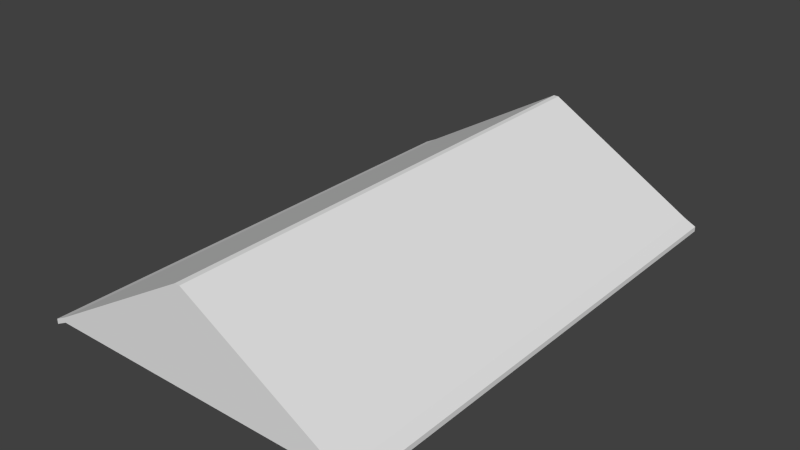 # Source: big_roof.blend  (saved by Blender 2.76.0; exported with 4.5.12 LTS)
import bpy
from mathutils import Matrix  # noqa: F401  (used for matrix-valued properties, if any)

bpy.ops.wm.read_factory_settings(use_empty=True)
scene = bpy.context.scene
scene.name = 'Scene'

# ---- collections
col_collection_1 = bpy.data.collections.new('Collection 1'); scene.collection.children.link(col_collection_1)

# ---- materials (node trees are filled in below, after node groups)
mat_ceramic_roof = bpy.data.materials.new('Ceramic Roof')
mat_ceramic_roof.alpha_threshold = 0.0
mat_ceramic_roof.use_transparent_shadow = False
mat_ceramic_roof.roughness = 0.5
mat_wood_planks = bpy.data.materials.new('Wood Planks')
mat_wood_planks.alpha_threshold = 0.0
mat_wood_planks.use_transparent_shadow = False
mat_wood_planks.roughness = 0.5

# ---- material node trees

# ---- world
world_world = bpy.data.worlds.new('World'); scene.world = world_world
world_world.color = (0.05088, 0.05088, 0.05088)
world_world.use_sun_shadow = False
world_world.sun_shadow_jitter_overblur = 0.0
world_world.cycles.sampling_method = 'MANUAL'
world_world.cycles.sample_map_resolution = 256

# ---- meshes
me_big_roof = bpy.data.meshes.new('Big roof')
me_big_roof.from_pydata([(5.2, -9.537e-07, 0.0), (5.2, -16.4, 0.0), (-5.2, -16.4, 0.0), (-5.2, -9.537e-07, 0.0), (0.08639, -9.537e-07, 3.0), (0.08639, -16.4, 3.0), (-0.08639, -16.4, 3.0), (-0.08639, -9.537e-07, 3.0), (-5.6, -16.4, -0.2), (5.2, -16.4, 0.15), (-5.2, -16.4, 0.15), (0.08639, -16.4, 3.15), (-0.08639, -16.4, 3.15), (0.08639, 0.3, 3.15), (0.08639, 0.3, 3.0), (-0.08639, 0.3, 3.0), (-0.08639, 0.3, 3.15), (-5.2, 0.3, 0.0), (5.2, 0.3, 0.0), (-5.2, 0.3, 0.15), (5.2, 0.3, 0.15), (5.2, 0.3, 0.17), (5.2, -16.4, 0.17), (-5.2, -16.4, 0.17), (0.08639, -16.4, 3.17), (-0.08639, -16.4, 3.17), (-5.2, 0.3, 0.17), (-0.08639, 0.3, 3.17), (0.08639, 0.3, 3.17), (5.6, -16.4, -0.2), (5.6, 0.3, -0.05), (5.6, 0.3, -0.2), (5.6, -16.4, -0.05), (5.6, 0.3, -0.03), (5.6, -16.4, -0.03), (-5.6, -16.4, -0.05), (-5.6, -16.4, -0.03), (-5.6, 0.3, -0.2), (-5.6, 0.3, -0.05), (-5.6, 0.3, -0.03)], [], [(0, 1, 2, 3), (4, 7, 15, 14), (2, 1, 5, 6), (3, 7, 4, 0), (16, 19, 26, 27), (13, 16, 27, 28), (11, 9, 22, 24), (6, 5, 11, 12), (5, 1, 9, 11), (2, 6, 12, 10), (15, 17, 19, 16), (14, 15, 16, 13), (18, 14, 13, 20), (7, 3, 17, 15), (0, 4, 14, 18), (26, 19, 38, 39), (20, 13, 28, 21), (22, 9, 32, 34), (24, 28, 27, 25), (21, 28, 24, 22), (30, 33, 34, 32), (10, 23, 36, 35), (12, 11, 24, 25), (10, 12, 25, 23), (18, 20, 30, 31), (25, 27, 26, 23), (30, 32, 29, 31), (0, 18, 31), (20, 21, 33, 30), (9, 1, 29, 32), (23, 26, 39, 36), (35, 38, 37, 8), (17, 3, 37), (0, 31, 29, 1), (19, 17, 37, 38), (2, 10, 35, 8), (38, 35, 36, 39), (8, 37, 3, 2), (21, 22, 34, 33)])
me_big_roof.polygons.foreach_set('material_index', [1, 0, 0, 0, 0, 0, 0, 0, 0, 0, 0, 0, 0, 0, 0, 0, 0, 0, 0, 0, 0, 0, 0, 0, 0, 0, 0, 0, 0, 0, 0, 0, 0, 0, 0, 0, 0, 1, 0])
_uv = me_big_roof.uv_layers.new(name='UVMap')
_uv.uv.foreach_set('vector', [-2.975, -3.858, 4.758, -3.858, 4.758, 0.6211, -2.975, 0.6211, 0.5326, 1.142, 0.6174, 1.142, 0.6174, 1.142, 0.5326, 1.142, 3.1, 1.017, -2.0, 1.017, 0.5076, -0.225, 0.5924, -0.225, 3.125, -0.1, 0.6174, 1.142, 0.5326, 1.142, -1.975, -0.1, 0.6174, 1.142, 3.125, -0.1, 3.125, -0.1, 0.6174, 1.142, 0.5326, 1.142, 0.6174, 1.142, 0.6174, 1.142, 0.5326, 1.142, 0.5076, -0.225, -2.0, 1.017, -2.0, 1.017, 0.5076, -0.225, 0.5924, -0.225, 0.5076, -0.225, 0.5076, -0.225, 0.5924, -0.225, 0.5076, -0.225, -2.0, 1.017, -2.0, 1.017, 0.5076, -0.225, 3.1, 1.017, 0.5924, -0.225, 0.5924, -0.225, 3.1, 1.017, 0.6174, 1.142, 3.125, -0.1, 3.125, -0.1, 0.6174, 1.142, 0.5326, 1.142, 0.6174, 1.142, 0.6174, 1.142, 0.5326, 1.142, -1.975, -0.1, 0.5326, 1.142, 0.5326, 1.142, -1.975, -0.1, 0.6174, 1.142, 3.125, -0.1, 3.125, -0.1, 0.6174, 1.142, -1.975, -0.1, 0.5326, 1.142, 0.5326, 1.142, -1.975, -0.1, 3.125, -0.1, 3.125, -0.1, 3.125, -0.1, 3.125, -0.1, -1.975, -0.1, 0.5326, 1.142, 0.5326, 1.142, -1.975, -0.1, -2.0, 1.017, -2.0, 1.017, -2.0, 1.017, -2.0, 1.017, -2.975, 2.823, 4.758, 2.823, 4.758, 2.898, -2.975, 2.898, 4.758, 0.6211, 4.758, 2.823, -2.975, 2.823, -2.975, 0.6211, -2.975, -3.858, -2.975, -3.858, 4.758, -3.858, 4.758, -3.858, 3.1, 1.017, 3.1, 1.017, 3.1, 1.017, 3.1, 1.017, 0.5924, -0.225, 0.5076, -0.225, 0.5076, -0.225, 0.5924, -0.225, 3.1, 1.017, 0.5924, -0.225, 0.5924, -0.225, 3.1, 1.017, -1.975, -0.1, -1.975, -0.1, -1.975, -0.1, -1.975, -0.1, -2.975, 2.898, 4.758, 2.898, 4.758, 5.1, -2.975, 5.1, -1.975, -0.1, 4.758, -3.858, -2.0, 1.017, -1.975, -0.1, -1.975, -0.1, -1.975, -0.1, -1.975, -0.1, -1.975, -0.1, -1.975, -0.1, -1.975, -0.1, -1.975, -0.1, -2.0, 1.017, -2.0, 1.017, -2.0, 1.017, -2.0, 1.017, -2.975, 5.1, 4.758, 5.1, 4.758, 5.1, -2.975, 5.1, 4.758, 0.6211, -2.975, 0.6211, -2.975, 0.6211, 4.758, 0.6211, 3.125, -0.1, 3.125, -0.1, 3.125, -0.1, -1.975, -0.1, -1.975, -0.1, 4.758, -3.858, 4.758, -3.858, 3.125, -0.1, 3.125, -0.1, 3.125, -0.1, 3.125, -0.1, 3.1, 1.017, 3.1, 1.017, 3.1, 1.017, 3.1, 1.017, -2.975, 0.6211, 4.758, 0.6211, 4.758, 0.6211, -2.975, 0.6211, 4.758, 0.6211, 3.125, -0.1, -2.975, 0.6211, 4.758, 0.6211, 4.758, 0.6211, -2.975, 0.6211, -2.975, 0.6211, 4.758, 0.6211])
me_big_roof.materials.append(mat_ceramic_roof)
me_big_roof.materials.append(mat_wood_planks)
me_big_roof.use_remesh_preserve_volume = False
me_big_roof.use_remesh_preserve_attributes = False
me_big_roof.use_mirror_vertex_groups = False
me_big_roof.update()

# ---- objects
ob_big_roof = bpy.data.objects.new('Big roof', me_big_roof)

# ---- transforms, parenting, visibility, modifiers, constraints
ob_big_roof.location = (0.0, 0.0, 0.0)
ob_big_roof.lineart.crease_threshold = 0.0

# ---- collection membership
col_collection_1.objects.link(ob_big_roof)

# ---- scene / render settings (as saved in the file)
scene.frame_start = 1; scene.frame_end = 250; scene.frame_set(1)
scene.render.engine = 'BLENDER_EEVEE_NEXT'
scene.render.resolution_percentage = 50
scene.render.dither_intensity = 0.0
scene.cycles.use_denoising = False
scene.cycles.samples = 10
scene.cycles.sampling_pattern = 'TABULATED_SOBOL'
scene.cycles.light_sampling_threshold = 0.0
scene.cycles.use_adaptive_sampling = False
scene.cycles.use_light_tree = False
scene.cycles.blur_glossy = 0.0
scene.cycles.pixel_filter_type = 'GAUSSIAN'
scene.cycles.sample_clamp_indirect = 0.0
scene.view_settings.view_transform = 'Standard'
bpy.context.view_layer.update()

# ---- added for rendering (the .blend has no active camera and no usable light): camera, sun
cam_auto = bpy.data.cameras.new('AutoCamera')
cam_auto.lens = 50.0
cam_auto.sensor_width = 36.0
cam_auto.clip_end = 1000.0
ob_auto_camera = bpy.data.objects.new('AutoCamera', cam_auto)
scene.collection.objects.link(ob_auto_camera)
ob_auto_camera.location = (18.8638, -30.6865, 16.576)
ob_auto_camera.rotation_euler = (1.09748, -7.21219e-08, 0.694738)
scene.camera = ob_auto_camera
light_auto_sun = bpy.data.lights.new('AutoSun', 'SUN')
light_auto_sun.energy = 3.0
light_auto_sun.angle = 0.0523599
ob_auto_sun = bpy.data.objects.new('AutoSun', light_auto_sun)
scene.collection.objects.link(ob_auto_sun)
ob_auto_sun.rotation_euler = (0.872665, 0.174533, 0.523599)
bpy.context.view_layer.update()

